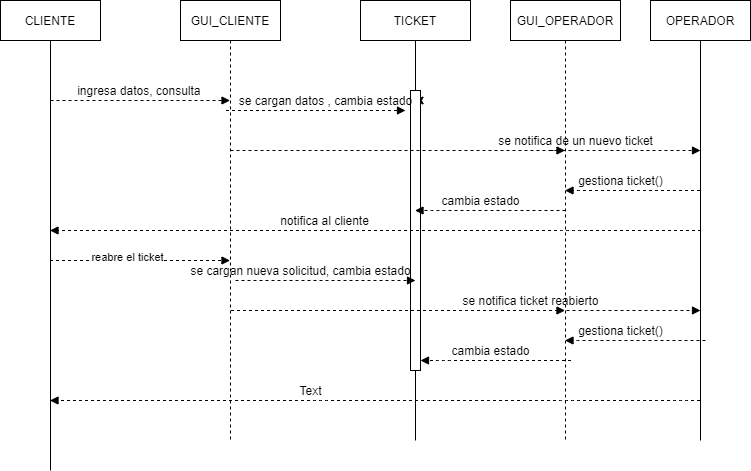

The diagram above was exported from draw.io. Its source (the exported page's mxGraphModel, read from the mxfile embedded in the PNG):
<mxGraphModel dx="1092" dy="534" grid="0" gridSize="10" guides="1" tooltips="1" connect="1" arrows="1" fold="1" page="1" pageScale="1" pageWidth="827" pageHeight="1169" math="0" shadow="0">
  <root>
    <mxCell id="0" />
    <mxCell id="1" parent="0" />
    <mxCell id="2" value="GUI_CLIENTE" style="shape=umlLifeline;perimeter=lifelinePerimeter;whiteSpace=wrap;html=1;container=1;collapsible=0;recursiveResize=0;outlineConnect=0;" parent="1" vertex="1">
      <mxGeometry x="220" y="80" width="100" height="440" as="geometry" />
    </mxCell>
    <mxCell id="3" value="CLIENTE" style="shape=umlLifeline;perimeter=lifelinePerimeter;whiteSpace=wrap;html=1;container=1;collapsible=0;recursiveResize=0;outlineConnect=0;lifelineDashed=0;" parent="1" vertex="1">
      <mxGeometry x="40" y="80" width="100" height="470" as="geometry" />
    </mxCell>
    <mxCell id="4" value="TICKET" style="shape=umlLifeline;perimeter=lifelinePerimeter;whiteSpace=wrap;html=1;container=1;collapsible=0;recursiveResize=0;outlineConnect=0;lifelineDashed=0;" parent="1" vertex="1">
      <mxGeometry x="400" y="80" width="110" height="440" as="geometry" />
    </mxCell>
    <mxCell id="26" style="edgeStyle=none;html=1;startArrow=none;" parent="4" source="24" target="4" edge="1">
      <mxGeometry relative="1" as="geometry" />
    </mxCell>
    <mxCell id="17" value="" style="rounded=0;dashed=0;" parent="4" vertex="1">
      <mxGeometry x="50" y="90" width="10" height="280" as="geometry" />
    </mxCell>
    <mxCell id="25" value="" style="html=1;verticalAlign=bottom;labelBackgroundColor=none;endArrow=block;endFill=1;dashed=1;" parent="4" edge="1">
      <mxGeometry width="160" relative="1" as="geometry">
        <mxPoint x="-134.5" y="110" as="sourcePoint" />
        <mxPoint x="45" y="110" as="targetPoint" />
      </mxGeometry>
    </mxCell>
    <mxCell id="24" value="se cargan datos , cambia estado" style="text;html=1;align=center;verticalAlign=middle;resizable=0;points=[];autosize=1;strokeColor=none;fillColor=none;" parent="4" vertex="1">
      <mxGeometry x="-130" y="90" width="190" height="20" as="geometry" />
    </mxCell>
    <mxCell id="43" value="" style="html=1;verticalAlign=bottom;labelBackgroundColor=none;endArrow=block;endFill=1;dashed=1;" parent="4" edge="1">
      <mxGeometry width="160" relative="1" as="geometry">
        <mxPoint x="-125" y="280" as="sourcePoint" />
        <mxPoint x="55" y="280" as="targetPoint" />
        <Array as="points" />
      </mxGeometry>
    </mxCell>
    <mxCell id="48" value="" style="html=1;verticalAlign=bottom;labelBackgroundColor=none;endArrow=block;endFill=1;dashed=1;" parent="4" target="5" edge="1">
      <mxGeometry width="160" relative="1" as="geometry">
        <mxPoint x="-129.5" y="310" as="sourcePoint" />
        <mxPoint x="50" y="310" as="targetPoint" />
      </mxGeometry>
    </mxCell>
    <mxCell id="5" value="GUI_OPERADOR" style="shape=umlLifeline;perimeter=lifelinePerimeter;whiteSpace=wrap;html=1;container=1;collapsible=0;recursiveResize=0;outlineConnect=0;" parent="1" vertex="1">
      <mxGeometry x="550" y="80" width="110" height="440" as="geometry" />
    </mxCell>
    <mxCell id="28" value="se notifica de un nuevo ticket" style="text;html=1;align=center;verticalAlign=middle;resizable=0;points=[];autosize=1;strokeColor=none;fillColor=none;" parent="5" vertex="1">
      <mxGeometry x="-20" y="130" width="170" height="20" as="geometry" />
    </mxCell>
    <mxCell id="36" value="" style="html=1;verticalAlign=bottom;labelBackgroundColor=none;endArrow=block;endFill=1;dashed=1;" parent="5" target="4" edge="1">
      <mxGeometry width="160" relative="1" as="geometry">
        <mxPoint x="55" y="210" as="sourcePoint" />
        <mxPoint x="-80" y="210" as="targetPoint" />
        <Array as="points">
          <mxPoint x="-74.5" y="210" />
        </Array>
      </mxGeometry>
    </mxCell>
    <mxCell id="54" value="" style="html=1;verticalAlign=bottom;labelBackgroundColor=none;endArrow=block;endFill=1;dashed=1;" parent="5" edge="1">
      <mxGeometry width="160" relative="1" as="geometry">
        <mxPoint x="60.5" y="360" as="sourcePoint" />
        <mxPoint x="-90" y="360" as="targetPoint" />
        <Array as="points">
          <mxPoint x="-69" y="360" />
        </Array>
      </mxGeometry>
    </mxCell>
    <mxCell id="6" value="OPERADOR" style="shape=umlLifeline;perimeter=lifelinePerimeter;whiteSpace=wrap;html=1;container=1;collapsible=0;recursiveResize=0;outlineConnect=0;lifelineDashed=0;" parent="1" vertex="1">
      <mxGeometry x="690" y="80" width="100" height="440" as="geometry" />
    </mxCell>
    <mxCell id="29" value="" style="html=1;verticalAlign=bottom;labelBackgroundColor=none;endArrow=block;endFill=1;dashed=1;" parent="6" edge="1">
      <mxGeometry width="160" relative="1" as="geometry">
        <mxPoint x="-100" y="150" as="sourcePoint" />
        <mxPoint x="50" y="150" as="targetPoint" />
      </mxGeometry>
    </mxCell>
    <mxCell id="38" value="" style="html=1;verticalAlign=bottom;labelBackgroundColor=none;endArrow=block;endFill=1;dashed=1;" parent="6" target="3" edge="1">
      <mxGeometry width="160" relative="1" as="geometry">
        <mxPoint x="50.5" y="230" as="sourcePoint" />
        <mxPoint x="-100" y="230" as="targetPoint" />
        <Array as="points">
          <mxPoint x="-79" y="230" />
        </Array>
      </mxGeometry>
    </mxCell>
    <mxCell id="49" value="" style="html=1;verticalAlign=bottom;labelBackgroundColor=none;endArrow=block;endFill=1;dashed=1;" parent="6" edge="1">
      <mxGeometry width="160" relative="1" as="geometry">
        <mxPoint x="-90" y="310" as="sourcePoint" />
        <mxPoint x="50" y="310" as="targetPoint" />
      </mxGeometry>
    </mxCell>
    <mxCell id="51" value="" style="html=1;verticalAlign=bottom;labelBackgroundColor=none;endArrow=block;endFill=1;dashed=1;" parent="6" target="5" edge="1">
      <mxGeometry width="160" relative="1" as="geometry">
        <mxPoint x="55" y="340" as="sourcePoint" />
        <mxPoint x="-80" y="340" as="targetPoint" />
        <Array as="points">
          <mxPoint x="-74.5" y="340" />
        </Array>
      </mxGeometry>
    </mxCell>
    <mxCell id="7" value="" style="html=1;verticalAlign=bottom;labelBackgroundColor=none;endArrow=block;endFill=1;dashed=1;" parent="1" target="2" edge="1">
      <mxGeometry width="160" relative="1" as="geometry">
        <mxPoint x="90" y="180" as="sourcePoint" />
        <mxPoint x="250" y="180" as="targetPoint" />
      </mxGeometry>
    </mxCell>
    <mxCell id="8" value="ingresa datos, consulta&amp;nbsp;" style="text;html=1;align=center;verticalAlign=middle;resizable=0;points=[];autosize=1;strokeColor=none;fillColor=none;" parent="1" vertex="1">
      <mxGeometry x="110" y="160" width="140" height="20" as="geometry" />
    </mxCell>
    <mxCell id="27" value="" style="html=1;verticalAlign=bottom;labelBackgroundColor=none;endArrow=block;endFill=1;dashed=1;" parent="1" target="5" edge="1">
      <mxGeometry width="160" relative="1" as="geometry">
        <mxPoint x="270" y="230" as="sourcePoint" />
        <mxPoint x="449.5" y="229.5" as="targetPoint" />
      </mxGeometry>
    </mxCell>
    <mxCell id="34" value="" style="html=1;verticalAlign=bottom;labelBackgroundColor=none;endArrow=block;endFill=1;dashed=1;" parent="1" source="6" target="5" edge="1">
      <mxGeometry width="160" relative="1" as="geometry">
        <mxPoint x="540" y="310" as="sourcePoint" />
        <mxPoint x="719.5" y="310" as="targetPoint" />
        <Array as="points">
          <mxPoint x="610" y="270" />
        </Array>
      </mxGeometry>
    </mxCell>
    <mxCell id="35" value="gestiona ticket()" style="text;html=1;align=center;verticalAlign=middle;resizable=0;points=[];autosize=1;strokeColor=none;fillColor=none;" parent="1" vertex="1">
      <mxGeometry x="610" y="250" width="100" height="20" as="geometry" />
    </mxCell>
    <mxCell id="37" value="cambia estado" style="text;html=1;align=center;verticalAlign=middle;resizable=0;points=[];autosize=1;strokeColor=none;fillColor=none;" parent="1" vertex="1">
      <mxGeometry x="475" y="270" width="90" height="20" as="geometry" />
    </mxCell>
    <mxCell id="39" value="notifica al cliente" style="text;html=1;align=center;verticalAlign=middle;resizable=0;points=[];autosize=1;strokeColor=none;fillColor=none;" parent="1" vertex="1">
      <mxGeometry x="314" y="290" width="100" height="20" as="geometry" />
    </mxCell>
    <mxCell id="40" value="" style="html=1;verticalAlign=bottom;labelBackgroundColor=none;endArrow=block;endFill=1;dashed=1;" parent="1" source="3" target="2" edge="1">
      <mxGeometry width="160" relative="1" as="geometry">
        <mxPoint x="750.5" y="320" as="sourcePoint" />
        <mxPoint x="99.5" y="320" as="targetPoint" />
        <Array as="points">
          <mxPoint x="90" y="340" />
        </Array>
      </mxGeometry>
    </mxCell>
    <mxCell id="41" value="reabre el ticket" style="edgeLabel;html=1;align=center;verticalAlign=middle;resizable=0;points=[];" parent="40" vertex="1" connectable="0">
      <mxGeometry x="-0.15" y="4" relative="1" as="geometry">
        <mxPoint as="offset" />
      </mxGeometry>
    </mxCell>
    <mxCell id="45" value="se cargan nueva solicitud, cambia estado" style="text;html=1;align=center;verticalAlign=middle;resizable=0;points=[];autosize=1;strokeColor=none;fillColor=none;" parent="1" vertex="1">
      <mxGeometry x="220" y="340" width="240" height="20" as="geometry" />
    </mxCell>
    <mxCell id="50" value="se notifica ticket reabierto" style="text;html=1;align=center;verticalAlign=middle;resizable=0;points=[];autosize=1;strokeColor=none;fillColor=none;" parent="1" vertex="1">
      <mxGeometry x="495" y="370" width="150" height="20" as="geometry" />
    </mxCell>
    <mxCell id="52" value="gestiona ticket()" style="text;html=1;align=center;verticalAlign=middle;resizable=0;points=[];autosize=1;strokeColor=none;fillColor=none;" parent="1" vertex="1">
      <mxGeometry x="610" y="400" width="100" height="20" as="geometry" />
    </mxCell>
    <mxCell id="55" value="cambia estado" style="text;html=1;align=center;verticalAlign=middle;resizable=0;points=[];autosize=1;strokeColor=none;fillColor=none;" parent="1" vertex="1">
      <mxGeometry x="485" y="420" width="90" height="20" as="geometry" />
    </mxCell>
    <mxCell id="56" value="" style="html=1;verticalAlign=bottom;labelBackgroundColor=none;endArrow=block;endFill=1;dashed=1;" parent="1" source="6" target="3" edge="1">
      <mxGeometry width="160" relative="1" as="geometry">
        <mxPoint x="750.5" y="320" as="sourcePoint" />
        <mxPoint x="99.5" y="320" as="targetPoint" />
        <Array as="points">
          <mxPoint x="720" y="480" />
          <mxPoint x="610" y="480" />
          <mxPoint x="360" y="480" />
        </Array>
      </mxGeometry>
    </mxCell>
    <mxCell id="57" value="Text" style="text;html=1;align=center;verticalAlign=middle;resizable=0;points=[];autosize=1;strokeColor=none;fillColor=none;" parent="1" vertex="1">
      <mxGeometry x="330" y="460" width="40" height="20" as="geometry" />
    </mxCell>
  </root>
</mxGraphModel>